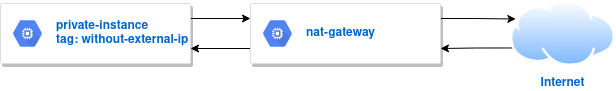

The diagram above was exported from draw.io. Its source (the exported page's mxGraphModel, read from the mxfile embedded in the PNG):
<mxGraphModel dx="1422" dy="913" grid="0" gridSize="10" guides="1" tooltips="1" connect="1" arrows="1" fold="1" page="1" pageScale="1" pageWidth="850" pageHeight="1100" math="0" shadow="0">
  <root>
    <mxCell id="0" />
    <mxCell id="1" parent="0" />
    <mxCell id="gYdEgGWXU53UvSdF8XQ_-1" style="edgeStyle=orthogonalEdgeStyle;rounded=0;orthogonalLoop=1;jettySize=auto;html=1;exitX=1;exitY=0.25;exitDx=0;exitDy=0;entryX=0;entryY=0.25;entryDx=0;entryDy=0;" edge="1" parent="1" source="gYdEgGWXU53UvSdF8XQ_-2" target="gYdEgGWXU53UvSdF8XQ_-6">
      <mxGeometry relative="1" as="geometry" />
    </mxCell>
    <mxCell id="gYdEgGWXU53UvSdF8XQ_-2" value="" style="strokeColor=#dddddd;shadow=1;strokeWidth=1;rounded=1;absoluteArcSize=1;arcSize=2;" vertex="1" parent="1">
      <mxGeometry x="110" y="290" width="190" height="60" as="geometry" />
    </mxCell>
    <mxCell id="gYdEgGWXU53UvSdF8XQ_-3" value="&lt;div&gt;&lt;font color=&quot;#0066CC&quot;&gt;&lt;b&gt;private-instance&lt;/b&gt;&lt;/font&gt;&lt;/div&gt;&lt;div&gt;&lt;font color=&quot;#0066CC&quot;&gt;&lt;b&gt;tag: without-external-ip&lt;/b&gt;&lt;/font&gt;&lt;/div&gt;" style="sketch=0;dashed=0;connectable=0;html=1;fillColor=#5184F3;strokeColor=none;shape=mxgraph.gcp2.hexIcon;prIcon=compute_engine;part=1;labelPosition=right;verticalLabelPosition=middle;align=left;verticalAlign=middle;spacingLeft=5;fontColor=#999999;fontSize=12;" vertex="1" parent="gYdEgGWXU53UvSdF8XQ_-2">
      <mxGeometry y="0.5" width="44" height="39" relative="1" as="geometry">
        <mxPoint x="5" y="-19.5" as="offset" />
      </mxGeometry>
    </mxCell>
    <mxCell id="gYdEgGWXU53UvSdF8XQ_-4" style="edgeStyle=orthogonalEdgeStyle;rounded=0;orthogonalLoop=1;jettySize=auto;html=1;exitX=0;exitY=0.75;exitDx=0;exitDy=0;entryX=1;entryY=0.75;entryDx=0;entryDy=0;" edge="1" parent="1" source="gYdEgGWXU53UvSdF8XQ_-6" target="gYdEgGWXU53UvSdF8XQ_-2">
      <mxGeometry relative="1" as="geometry" />
    </mxCell>
    <mxCell id="gYdEgGWXU53UvSdF8XQ_-5" style="edgeStyle=orthogonalEdgeStyle;rounded=0;orthogonalLoop=1;jettySize=auto;html=1;exitX=1;exitY=0.25;exitDx=0;exitDy=0;entryX=0;entryY=0.25;entryDx=0;entryDy=0;" edge="1" parent="1" source="gYdEgGWXU53UvSdF8XQ_-6" target="gYdEgGWXU53UvSdF8XQ_-9">
      <mxGeometry relative="1" as="geometry" />
    </mxCell>
    <mxCell id="gYdEgGWXU53UvSdF8XQ_-6" value="" style="strokeColor=#dddddd;shadow=1;strokeWidth=1;rounded=1;absoluteArcSize=1;arcSize=2;" vertex="1" parent="1">
      <mxGeometry x="360" y="290" width="190" height="60" as="geometry" />
    </mxCell>
    <mxCell id="gYdEgGWXU53UvSdF8XQ_-7" value="&lt;font color=&quot;#0066CC&quot;&gt;&lt;b&gt;nat-gateway&lt;/b&gt;&lt;/font&gt;" style="sketch=0;dashed=0;connectable=0;html=1;fillColor=#5184F3;strokeColor=none;shape=mxgraph.gcp2.hexIcon;prIcon=compute_engine;part=1;labelPosition=right;verticalLabelPosition=middle;align=left;verticalAlign=middle;spacingLeft=5;fontColor=#999999;fontSize=12;" vertex="1" parent="gYdEgGWXU53UvSdF8XQ_-6">
      <mxGeometry y="0.5" width="44" height="39" relative="1" as="geometry">
        <mxPoint x="5" y="-19.5" as="offset" />
      </mxGeometry>
    </mxCell>
    <mxCell id="gYdEgGWXU53UvSdF8XQ_-8" style="edgeStyle=orthogonalEdgeStyle;rounded=0;orthogonalLoop=1;jettySize=auto;html=1;exitX=0;exitY=0.75;exitDx=0;exitDy=0;entryX=1;entryY=0.75;entryDx=0;entryDy=0;" edge="1" parent="1" source="gYdEgGWXU53UvSdF8XQ_-9" target="gYdEgGWXU53UvSdF8XQ_-6">
      <mxGeometry relative="1" as="geometry" />
    </mxCell>
    <mxCell id="gYdEgGWXU53UvSdF8XQ_-9" value="&lt;b&gt;&lt;font color=&quot;#0066CC&quot;&gt;Internet&lt;/font&gt;&lt;/b&gt;" style="aspect=fixed;perimeter=ellipsePerimeter;html=1;align=center;shadow=0;dashed=0;spacingTop=3;image;image=img/lib/active_directory/internet_cloud.svg;" vertex="1" parent="1">
      <mxGeometry x="620" y="287" width="104.76" height="66" as="geometry" />
    </mxCell>
  </root>
</mxGraphModel>